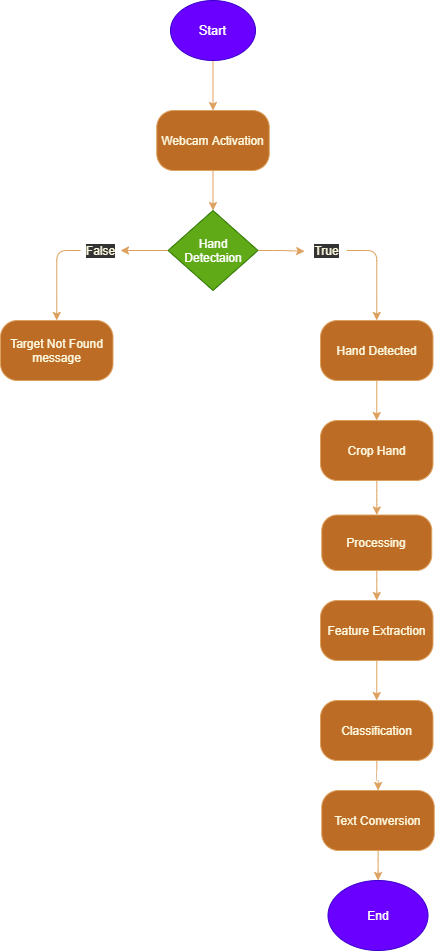

The diagram above was exported from draw.io. Its source (the exported page's mxGraphModel, read from the mxfile embedded in the PNG):
<mxGraphModel dx="926" dy="626" grid="1" gridSize="10" guides="1" tooltips="1" connect="1" arrows="1" fold="1" page="1" pageScale="1" pageWidth="827" pageHeight="1169" background="#283618" math="0" shadow="0">
  <root>
    <mxCell id="0" />
    <mxCell id="1" parent="0" />
    <mxCell id="RuN-jsvVrxPEtaeTd0L3-16" style="edgeStyle=orthogonalEdgeStyle;curved=0;rounded=1;sketch=0;orthogonalLoop=1;jettySize=auto;html=1;exitX=0.5;exitY=1;exitDx=0;exitDy=0;entryX=0.5;entryY=0;entryDx=0;entryDy=0;fontColor=#FEFAE0;strokeColor=#DDA15E;fillColor=#BC6C25;" parent="1" source="RuN-jsvVrxPEtaeTd0L3-1" target="RuN-jsvVrxPEtaeTd0L3-4" edge="1">
      <mxGeometry relative="1" as="geometry" />
    </mxCell>
    <mxCell id="RuN-jsvVrxPEtaeTd0L3-1" value="&lt;font style=&quot;font-size: 13px&quot;&gt;Start&lt;/font&gt;" style="ellipse;whiteSpace=wrap;html=1;rounded=0;sketch=0;fontColor=#ffffff;strokeColor=#3700CC;fillColor=#6a00ff;" parent="1" vertex="1">
      <mxGeometry x="350" y="70" width="85" height="60" as="geometry" />
    </mxCell>
    <mxCell id="RuN-jsvVrxPEtaeTd0L3-17" style="edgeStyle=orthogonalEdgeStyle;curved=0;rounded=1;sketch=0;orthogonalLoop=1;jettySize=auto;html=1;exitX=0.5;exitY=1;exitDx=0;exitDy=0;entryX=0.5;entryY=0;entryDx=0;entryDy=0;fontColor=#FEFAE0;strokeColor=#DDA15E;fillColor=#BC6C25;" parent="1" source="RuN-jsvVrxPEtaeTd0L3-4" target="RuN-jsvVrxPEtaeTd0L3-5" edge="1">
      <mxGeometry relative="1" as="geometry" />
    </mxCell>
    <mxCell id="RuN-jsvVrxPEtaeTd0L3-4" value="Webcam Activation" style="rounded=1;whiteSpace=wrap;html=1;sketch=0;fontColor=#FEFAE0;strokeColor=#DDA15E;fillColor=#BC6C25;arcSize=28;" parent="1" vertex="1">
      <mxGeometry x="336.25" y="180" width="112.5" height="60" as="geometry" />
    </mxCell>
    <mxCell id="RuN-jsvVrxPEtaeTd0L3-18" style="edgeStyle=orthogonalEdgeStyle;curved=0;rounded=1;sketch=0;orthogonalLoop=1;jettySize=auto;html=1;exitX=0;exitY=0.5;exitDx=0;exitDy=0;entryX=0.5;entryY=0;entryDx=0;entryDy=0;fontColor=#FEFAE0;strokeColor=#DDA15E;fillColor=#BC6C25;startArrow=none;" parent="1" source="RuN-jsvVrxPEtaeTd0L3-19" target="RuN-jsvVrxPEtaeTd0L3-7" edge="1">
      <mxGeometry relative="1" as="geometry" />
    </mxCell>
    <mxCell id="RuN-jsvVrxPEtaeTd0L3-21" style="edgeStyle=orthogonalEdgeStyle;curved=0;rounded=1;sketch=0;orthogonalLoop=1;jettySize=auto;html=1;exitX=0;exitY=0.5;exitDx=0;exitDy=0;fontColor=#FEFAE0;strokeColor=#DDA15E;fillColor=#BC6C25;" parent="1" source="RuN-jsvVrxPEtaeTd0L3-5" target="RuN-jsvVrxPEtaeTd0L3-19" edge="1">
      <mxGeometry relative="1" as="geometry" />
    </mxCell>
    <mxCell id="RuN-jsvVrxPEtaeTd0L3-25" style="edgeStyle=orthogonalEdgeStyle;curved=0;rounded=1;sketch=0;orthogonalLoop=1;jettySize=auto;html=1;exitX=1;exitY=0.5;exitDx=0;exitDy=0;entryX=0.5;entryY=0;entryDx=0;entryDy=0;fontColor=#FEFAE0;strokeColor=#DDA15E;fillColor=#BC6C25;startArrow=none;" parent="1" source="RuN-jsvVrxPEtaeTd0L3-22" target="RuN-jsvVrxPEtaeTd0L3-8" edge="1">
      <mxGeometry relative="1" as="geometry" />
    </mxCell>
    <mxCell id="RuN-jsvVrxPEtaeTd0L3-27" style="edgeStyle=orthogonalEdgeStyle;curved=0;rounded=1;sketch=0;orthogonalLoop=1;jettySize=auto;html=1;exitX=1;exitY=0.5;exitDx=0;exitDy=0;entryX=-0.052;entryY=0.542;entryDx=0;entryDy=0;entryPerimeter=0;fontColor=#FEFAE0;strokeColor=#DDA15E;fillColor=#BC6C25;" parent="1" source="RuN-jsvVrxPEtaeTd0L3-5" target="RuN-jsvVrxPEtaeTd0L3-22" edge="1">
      <mxGeometry relative="1" as="geometry" />
    </mxCell>
    <mxCell id="RuN-jsvVrxPEtaeTd0L3-5" value="Hand Detectaion" style="rhombus;whiteSpace=wrap;html=1;rounded=0;sketch=0;fontColor=#ffffff;strokeColor=#2D7600;fillColor=#60a917;" parent="1" vertex="1">
      <mxGeometry x="347.5" y="280" width="90" height="80" as="geometry" />
    </mxCell>
    <mxCell id="RuN-jsvVrxPEtaeTd0L3-7" value="Target Not Found message" style="rounded=1;whiteSpace=wrap;html=1;sketch=0;fontColor=#FEFAE0;strokeColor=#DDA15E;fillColor=#BC6C25;arcSize=28;" parent="1" vertex="1">
      <mxGeometry x="180" y="390" width="112.5" height="60" as="geometry" />
    </mxCell>
    <mxCell id="RuN-jsvVrxPEtaeTd0L3-28" style="edgeStyle=orthogonalEdgeStyle;curved=0;rounded=1;sketch=0;orthogonalLoop=1;jettySize=auto;html=1;exitX=0.5;exitY=1;exitDx=0;exitDy=0;entryX=0.5;entryY=0;entryDx=0;entryDy=0;fontColor=#FEFAE0;strokeColor=#DDA15E;fillColor=#BC6C25;" parent="1" source="RuN-jsvVrxPEtaeTd0L3-8" target="RuN-jsvVrxPEtaeTd0L3-9" edge="1">
      <mxGeometry relative="1" as="geometry" />
    </mxCell>
    <mxCell id="RuN-jsvVrxPEtaeTd0L3-8" value="Hand Detected" style="rounded=1;whiteSpace=wrap;html=1;sketch=0;fontColor=#FEFAE0;strokeColor=#DDA15E;fillColor=#BC6C25;arcSize=28;" parent="1" vertex="1">
      <mxGeometry x="500" y="390" width="112.5" height="60" as="geometry" />
    </mxCell>
    <mxCell id="RuN-jsvVrxPEtaeTd0L3-29" value="" style="edgeStyle=orthogonalEdgeStyle;curved=0;rounded=1;sketch=0;orthogonalLoop=1;jettySize=auto;html=1;fontColor=#FEFAE0;strokeColor=#DDA15E;fillColor=#BC6C25;" parent="1" source="RuN-jsvVrxPEtaeTd0L3-9" target="RuN-jsvVrxPEtaeTd0L3-10" edge="1">
      <mxGeometry relative="1" as="geometry" />
    </mxCell>
    <mxCell id="RuN-jsvVrxPEtaeTd0L3-9" value="Crop Hand" style="rounded=1;whiteSpace=wrap;html=1;sketch=0;fontColor=#FEFAE0;strokeColor=#DDA15E;fillColor=#BC6C25;arcSize=28;" parent="1" vertex="1">
      <mxGeometry x="500" y="490" width="112.5" height="60" as="geometry" />
    </mxCell>
    <mxCell id="RuN-jsvVrxPEtaeTd0L3-30" value="" style="edgeStyle=orthogonalEdgeStyle;curved=0;rounded=1;sketch=0;orthogonalLoop=1;jettySize=auto;html=1;fontColor=#FEFAE0;strokeColor=#DDA15E;fillColor=#BC6C25;" parent="1" source="RuN-jsvVrxPEtaeTd0L3-10" target="RuN-jsvVrxPEtaeTd0L3-11" edge="1">
      <mxGeometry relative="1" as="geometry" />
    </mxCell>
    <mxCell id="RuN-jsvVrxPEtaeTd0L3-10" value="Processing" style="rounded=1;whiteSpace=wrap;html=1;sketch=0;fontColor=#FEFAE0;strokeColor=#DDA15E;fillColor=#BC6C25;arcSize=28;" parent="1" vertex="1">
      <mxGeometry x="501.25" y="584.5" width="110" height="55.5" as="geometry" />
    </mxCell>
    <mxCell id="RuN-jsvVrxPEtaeTd0L3-31" value="" style="edgeStyle=orthogonalEdgeStyle;curved=0;rounded=1;sketch=0;orthogonalLoop=1;jettySize=auto;html=1;fontColor=#FEFAE0;strokeColor=#DDA15E;fillColor=#BC6C25;" parent="1" source="RuN-jsvVrxPEtaeTd0L3-11" target="RuN-jsvVrxPEtaeTd0L3-12" edge="1">
      <mxGeometry relative="1" as="geometry" />
    </mxCell>
    <mxCell id="RuN-jsvVrxPEtaeTd0L3-11" value="Feature Extraction" style="rounded=1;whiteSpace=wrap;html=1;sketch=0;fontColor=#FEFAE0;strokeColor=#DDA15E;fillColor=#BC6C25;arcSize=28;" parent="1" vertex="1">
      <mxGeometry x="500" y="670" width="112.5" height="60" as="geometry" />
    </mxCell>
    <mxCell id="RuN-jsvVrxPEtaeTd0L3-32" value="" style="edgeStyle=orthogonalEdgeStyle;curved=0;rounded=1;sketch=0;orthogonalLoop=1;jettySize=auto;html=1;fontColor=#FEFAE0;strokeColor=#DDA15E;fillColor=#BC6C25;" parent="1" source="RuN-jsvVrxPEtaeTd0L3-12" target="RuN-jsvVrxPEtaeTd0L3-13" edge="1">
      <mxGeometry relative="1" as="geometry" />
    </mxCell>
    <mxCell id="RuN-jsvVrxPEtaeTd0L3-12" value="Classification" style="rounded=1;whiteSpace=wrap;html=1;sketch=0;fontColor=#FEFAE0;strokeColor=#DDA15E;fillColor=#BC6C25;arcSize=28;" parent="1" vertex="1">
      <mxGeometry x="500" y="770" width="112.5" height="60" as="geometry" />
    </mxCell>
    <mxCell id="RuN-jsvVrxPEtaeTd0L3-33" value="" style="edgeStyle=orthogonalEdgeStyle;curved=0;rounded=1;sketch=0;orthogonalLoop=1;jettySize=auto;html=1;fontColor=#FEFAE0;strokeColor=#DDA15E;fillColor=#BC6C25;" parent="1" source="RuN-jsvVrxPEtaeTd0L3-13" target="RuN-jsvVrxPEtaeTd0L3-14" edge="1">
      <mxGeometry relative="1" as="geometry" />
    </mxCell>
    <mxCell id="RuN-jsvVrxPEtaeTd0L3-13" value="Text Conversion" style="rounded=1;whiteSpace=wrap;html=1;sketch=0;fontColor=#FEFAE0;strokeColor=#DDA15E;fillColor=#BC6C25;arcSize=28;" parent="1" vertex="1">
      <mxGeometry x="501.25" y="860" width="112.5" height="60" as="geometry" />
    </mxCell>
    <mxCell id="RuN-jsvVrxPEtaeTd0L3-14" value="End" style="ellipse;whiteSpace=wrap;html=1;rounded=0;sketch=0;fontColor=#ffffff;strokeColor=#3700CC;fillColor=#6a00ff;" parent="1" vertex="1">
      <mxGeometry x="507.5" y="950" width="100" height="70" as="geometry" />
    </mxCell>
    <mxCell id="RuN-jsvVrxPEtaeTd0L3-19" value="False" style="text;html=1;align=center;verticalAlign=middle;resizable=0;points=[];autosize=1;strokeColor=none;fillColor=none;fontColor=#FEFAE0;labelBackgroundColor=#333333;" parent="1" vertex="1">
      <mxGeometry x="260" y="310" width="40" height="20" as="geometry" />
    </mxCell>
    <mxCell id="RuN-jsvVrxPEtaeTd0L3-22" value="True" style="text;html=1;align=center;verticalAlign=middle;resizable=0;points=[];autosize=1;strokeColor=none;fillColor=none;fontColor=#FEFAE0;labelBackgroundColor=#333333;" parent="1" vertex="1">
      <mxGeometry x="486.25" y="310" width="40" height="20" as="geometry" />
    </mxCell>
  </root>
</mxGraphModel>